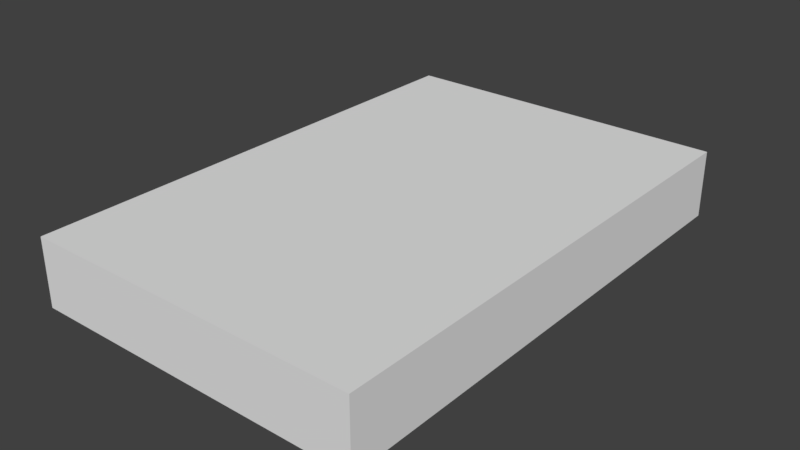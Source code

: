 # Source: Ground.blend  (saved by Blender 2.78.0; exported with 4.5.12 LTS)
import bpy
from mathutils import Matrix  # noqa: F401  (used for matrix-valued properties, if any)

bpy.ops.wm.read_factory_settings(use_empty=True)
scene = bpy.context.scene
scene.name = 'Scene'

# ---- collections
col_collection_1 = bpy.data.collections.new('Collection 1'); scene.collection.children.link(col_collection_1)

# ---- materials (node trees are filled in below, after node groups)
mat_material = bpy.data.materials.new('Material')
mat_material.alpha_threshold = 0.0
mat_material.use_transparent_shadow = False
mat_material.roughness = 0.5
mat_material.line_color = (0.0, 0.0, 0.0, 1.0)

# ---- material node trees

# ---- world
world_world = bpy.data.worlds.new('World'); scene.world = world_world
world_world.color = (0.05088, 0.05088, 0.05088)
world_world.use_sun_shadow = False
world_world.sun_shadow_jitter_overblur = 0.0
world_world.cycles.sampling_method = 'MANUAL'

# ---- meshes
me_cube = bpy.data.meshes.new('Cube')
me_cube.from_pydata([(5.0, 7.5, -1.0), (5.0, -7.5, -1.0), (-5.0, -7.5, -1.0), (-5.0, 7.5, -1.0), (5.0, 7.5, 1.0), (5.0, -7.5, 1.0), (-5.0, -7.5, 1.0), (-5.0, 7.5, 1.0)], [], [(0, 1, 2, 3), (4, 7, 6, 5), (0, 4, 5, 1), (1, 5, 6, 2), (2, 6, 7, 3), (4, 0, 3, 7)])
me_cube.materials.append(mat_material)
me_cube.use_remesh_preserve_volume = False
me_cube.use_remesh_preserve_attributes = False
me_cube.use_mirror_vertex_groups = False
me_cube.update()

# ---- objects
ob_cube = bpy.data.objects.new('Cube', me_cube)

# ---- transforms, parenting, visibility, modifiers, constraints
ob_cube.location = (0.0, 0.0, 0.0)
ob_cube.lock_rotations_4d = False
ob_cube.empty_display_type = 'ARROWS'
ob_cube.lineart.crease_threshold = 0.0

# ---- collection membership
col_collection_1.objects.link(ob_cube)

# ---- scene / render settings (as saved in the file)
scene.frame_start = 1; scene.frame_end = 250; scene.frame_set(1)
scene.render.engine = 'BLENDER_EEVEE_NEXT'
scene.render.resolution_percentage = 50
scene.render.dither_intensity = 0.0
scene.cycles.use_denoising = False
scene.cycles.samples = 128
scene.cycles.sampling_pattern = 'TABULATED_SOBOL'
scene.cycles.light_sampling_threshold = 0.0
scene.cycles.use_adaptive_sampling = False
scene.cycles.use_light_tree = False
scene.cycles.blur_glossy = 0.0
scene.cycles.sample_clamp_indirect = 0.0
scene.view_settings.view_transform = 'Standard'
bpy.context.view_layer.update()

# ---- added for rendering (the .blend has no active camera and no usable light): camera, sun
cam_auto = bpy.data.cameras.new('AutoCamera')
cam_auto.lens = 50.0
cam_auto.sensor_width = 36.0
cam_auto.clip_end = 1000.0
ob_auto_camera = bpy.data.objects.new('AutoCamera', cam_auto)
scene.collection.objects.link(ob_auto_camera)
ob_auto_camera.location = (16.7821, -20.1385, 13.4256)
ob_auto_camera.rotation_euler = (1.09748, -7.21219e-08, 0.694738)
scene.camera = ob_auto_camera
light_auto_sun = bpy.data.lights.new('AutoSun', 'SUN')
light_auto_sun.energy = 3.0
light_auto_sun.angle = 0.0523599
ob_auto_sun = bpy.data.objects.new('AutoSun', light_auto_sun)
scene.collection.objects.link(ob_auto_sun)
ob_auto_sun.rotation_euler = (0.872665, 0.174533, 0.523599)
bpy.context.view_layer.update()
